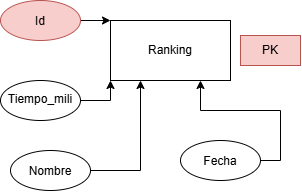

The diagram above was exported from draw.io. Its source (the exported page's mxGraphModel, read from the mxfile embedded in the PNG):
<mxGraphModel dx="860" dy="473" grid="1" gridSize="10" guides="1" tooltips="1" connect="1" arrows="1" fold="1" page="1" pageScale="1" pageWidth="827" pageHeight="1169" math="0" shadow="0">
  <root>
    <mxCell id="0" />
    <mxCell id="1" parent="0" />
    <mxCell id="5LitLCeQRrIEU_tG59Gr-1" parent="1" style="rounded=0;whiteSpace=wrap;html=1;" value="Ranking" vertex="1">
      <mxGeometry height="60" width="120" x="350" y="220" as="geometry" />
    </mxCell>
    <mxCell id="5LitLCeQRrIEU_tG59Gr-5" edge="1" parent="1" source="5LitLCeQRrIEU_tG59Gr-2" style="edgeStyle=orthogonalEdgeStyle;rounded=0;orthogonalLoop=1;jettySize=auto;html=1;exitX=1;exitY=0.5;exitDx=0;exitDy=0;entryX=0;entryY=1;entryDx=0;entryDy=0;defaultLabelBackgroundColor=page;labelPadding=0 4;" target="5LitLCeQRrIEU_tG59Gr-1">
      <mxGeometry relative="1" as="geometry" />
    </mxCell>
    <mxCell id="5LitLCeQRrIEU_tG59Gr-2" parent="1" style="ellipse;whiteSpace=wrap;html=1;shapeInside=1;" value="Tiempo_mili" vertex="1">
      <mxGeometry height="40" width="80" x="240" y="280" as="geometry" />
    </mxCell>
    <mxCell id="5LitLCeQRrIEU_tG59Gr-3" parent="1" style="text;html=1;whiteSpace=wrap;strokeColor=#b85450;fillColor=#f8cecc;align=center;verticalAlign=middle;rounded=0;" value="PK" vertex="1">
      <mxGeometry height="30" width="60" x="480" y="235" as="geometry" />
    </mxCell>
    <mxCell id="5LitLCeQRrIEU_tG59Gr-6" edge="1" parent="1" source="5LitLCeQRrIEU_tG59Gr-4" style="edgeStyle=orthogonalEdgeStyle;rounded=0;orthogonalLoop=1;jettySize=auto;html=1;exitX=1;exitY=0.5;exitDx=0;exitDy=0;entryX=0;entryY=0;entryDx=0;entryDy=0;defaultLabelBackgroundColor=page;labelPadding=0 4;" target="5LitLCeQRrIEU_tG59Gr-1">
      <mxGeometry relative="1" as="geometry" />
    </mxCell>
    <mxCell id="5LitLCeQRrIEU_tG59Gr-4" parent="1" style="ellipse;whiteSpace=wrap;html=1;shapeInside=1;fillColor=#f8cecc;strokeColor=#b85450;" value="Id" vertex="1">
      <mxGeometry height="40" width="80" x="240" y="200" as="geometry" />
    </mxCell>
    <mxCell id="5LitLCeQRrIEU_tG59Gr-8" edge="1" parent="1" source="5LitLCeQRrIEU_tG59Gr-7" style="edgeStyle=orthogonalEdgeStyle;rounded=0;orthogonalLoop=1;jettySize=auto;html=1;exitX=1;exitY=0.5;exitDx=0;exitDy=0;entryX=0.75;entryY=1;entryDx=0;entryDy=0;defaultLabelBackgroundColor=page;labelPadding=0 4;" target="5LitLCeQRrIEU_tG59Gr-1">
      <mxGeometry relative="1" as="geometry" />
    </mxCell>
    <mxCell id="5LitLCeQRrIEU_tG59Gr-7" parent="1" style="ellipse;whiteSpace=wrap;html=1;shapeInside=1;" value="Fecha" vertex="1">
      <mxGeometry height="40" width="80" x="420" y="340" as="geometry" />
    </mxCell>
    <mxCell id="5LitLCeQRrIEU_tG59Gr-10" edge="1" parent="1" source="5LitLCeQRrIEU_tG59Gr-9" style="edgeStyle=orthogonalEdgeStyle;rounded=0;orthogonalLoop=1;jettySize=auto;html=1;exitX=1;exitY=0.5;exitDx=0;exitDy=0;entryX=0.25;entryY=1;entryDx=0;entryDy=0;defaultLabelBackgroundColor=page;labelPadding=0 4;" target="5LitLCeQRrIEU_tG59Gr-1">
      <mxGeometry relative="1" as="geometry" />
    </mxCell>
    <mxCell id="5LitLCeQRrIEU_tG59Gr-9" parent="1" style="ellipse;whiteSpace=wrap;html=1;shapeInside=1;" value="Nombre" vertex="1">
      <mxGeometry height="40" width="80" x="250" y="350" as="geometry" />
    </mxCell>
  </root>
</mxGraphModel>